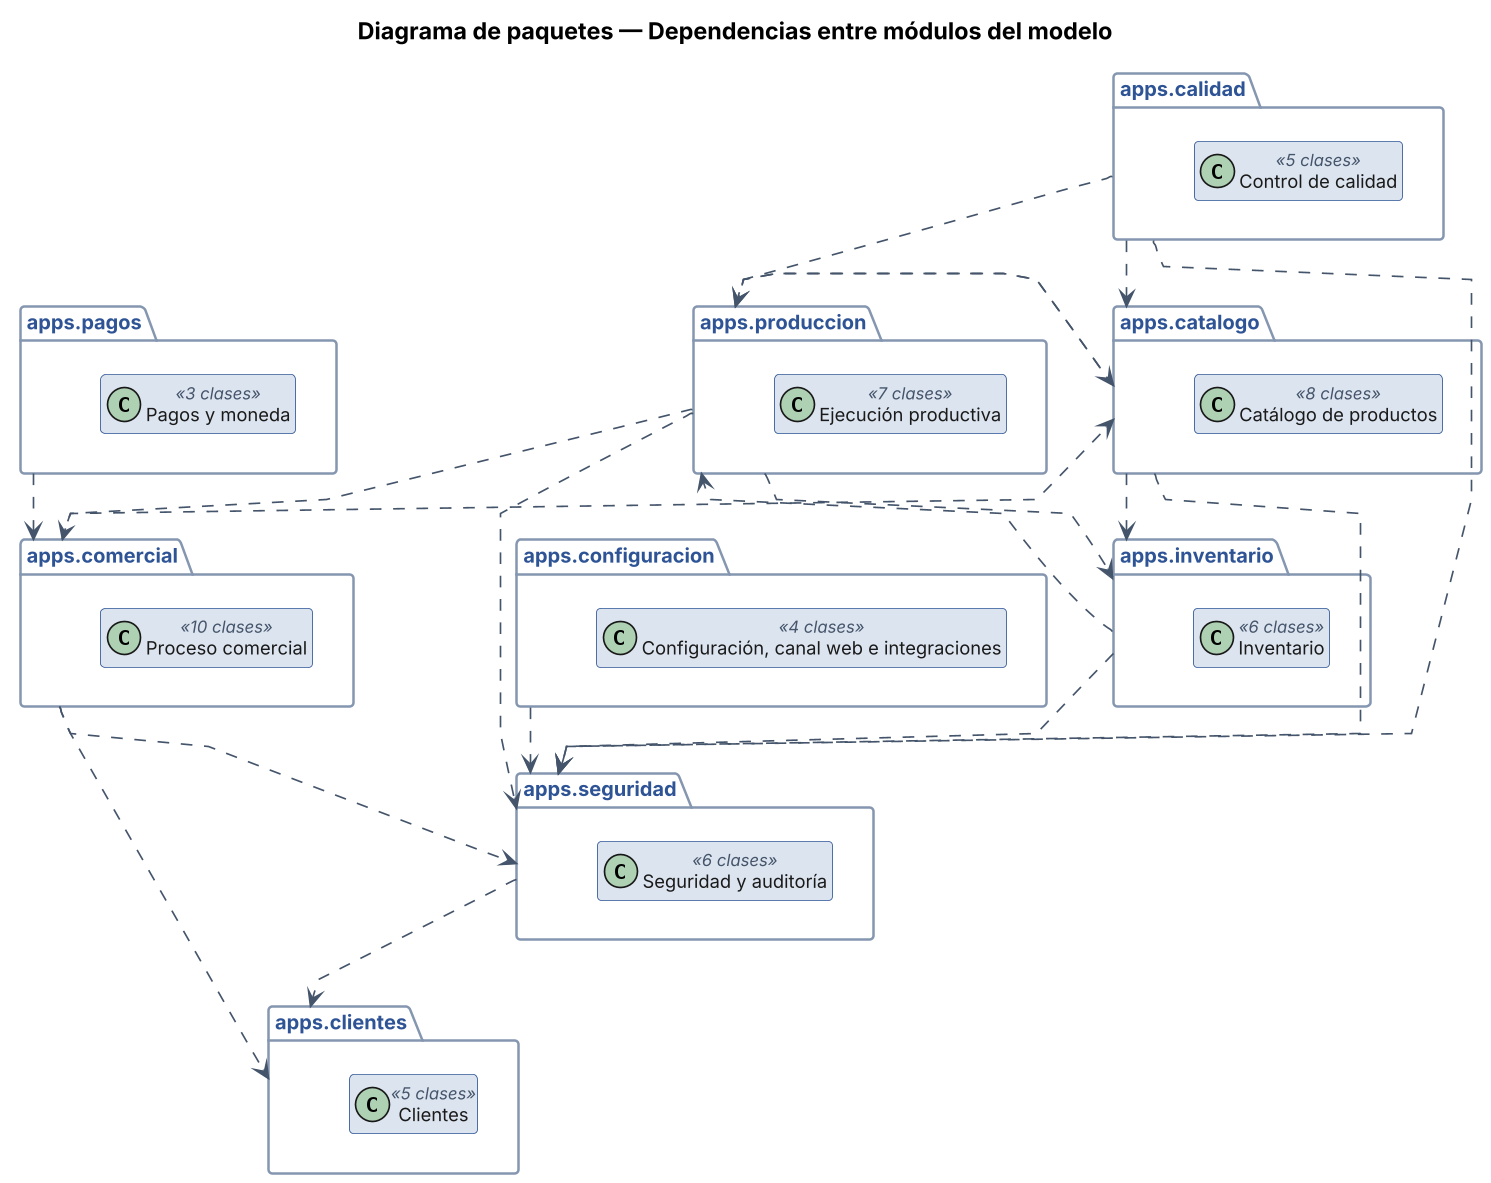

The diagram above was rendered by PlantUML. Its source (embedded in the PNG):
@startuml Clases_Paquetes
title Diagrama de paquetes — Dependencias entre módulos del modelo
!include _skin_clases.txt
set separator none
skinparam linetype polyline

package "apps.seguridad" as p_seguridad {
  class "Seguridad y auditoría" as c_seguridad <<6 clases>> #DCE4EF
}
package "apps.clientes" as p_clientes {
  class "Clientes" as c_clientes <<5 clases>> #DCE4EF
}
package "apps.catalogo" as p_catalogo {
  class "Catálogo de productos" as c_catalogo <<8 clases>> #DCE4EF
}
package "apps.comercial" as p_comercial {
  class "Proceso comercial" as c_comercial <<10 clases>> #DCE4EF
}
package "apps.produccion" as p_produccion {
  class "Ejecución productiva" as c_produccion <<7 clases>> #DCE4EF
}
package "apps.inventario" as p_inventario {
  class "Inventario" as c_inventario <<6 clases>> #DCE4EF
}
package "apps.calidad" as p_calidad {
  class "Control de calidad" as c_calidad <<5 clases>> #DCE4EF
}
package "apps.pagos" as p_pagos {
  class "Pagos y moneda" as c_pagos <<3 clases>> #DCE4EF
}
package "apps.configuracion" as p_configuracion {
  class "Configuración, canal web e integraciones" as c_configuracion <<4 clases>> #DCE4EF
}
p_calidad ..> p_catalogo
p_calidad ..> p_produccion
p_calidad ..> p_seguridad
p_catalogo ..> p_inventario
p_catalogo ..> p_produccion
p_catalogo ..> p_seguridad
p_comercial ..> p_catalogo
p_comercial ..> p_clientes
p_comercial ..> p_seguridad
p_configuracion ..> p_seguridad
p_inventario ..> p_produccion
p_inventario ..> p_seguridad
p_pagos ..> p_comercial
p_produccion ..> p_catalogo
p_produccion ..> p_comercial
p_produccion ..> p_inventario
p_produccion ..> p_seguridad
p_seguridad ..> p_clientes
@enduml